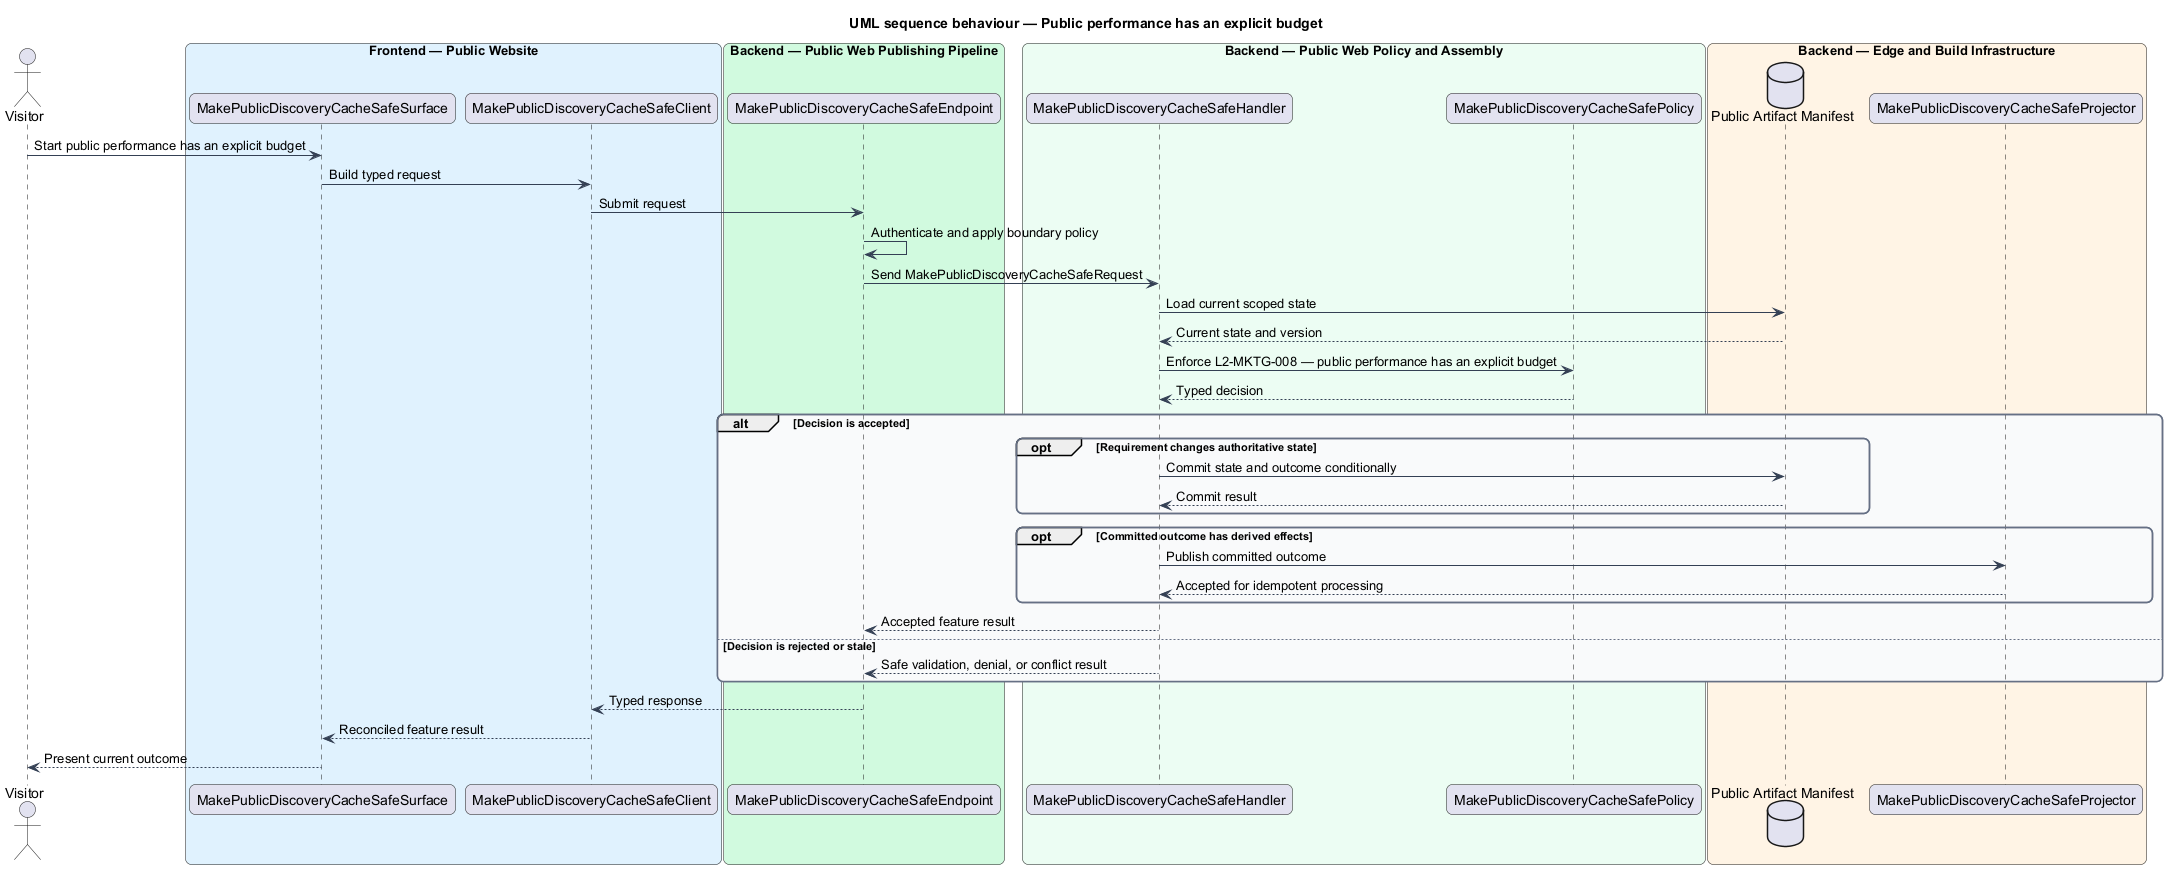

The diagram above was rendered by PlantUML. Its source (embedded in the PNG):
@startuml
title UML sequence behaviour — Public performance has an explicit budget
skinparam backgroundColor #FFFFFF
skinparam shadowing false
skinparam roundcorner 12
skinparam defaultFontName Arial
skinparam ArrowColor #344054
skinparam rectangle {
  BorderColor #344054
  FontColor #101828
}
skinparam package {
  BorderColor #667085
  FontColor #101828
  BackgroundColor #F9FAFB
}
actor "Visitor" as actor
box "Frontend — Public Website" #E0F2FE
  participant "MakePublicDiscoveryCacheSafeSurface" as surface
  participant "MakePublicDiscoveryCacheSafeClient" as client
end box
box "Backend — Public Web Publishing Pipeline" #D1FADF
  participant "MakePublicDiscoveryCacheSafeEndpoint" as endpoint
end box
box "Backend — Public Web Policy and Assembly" #ECFDF3
  participant "MakePublicDiscoveryCacheSafeHandler" as handler
  participant "MakePublicDiscoveryCacheSafePolicy" as policy
end box
box "Backend — Edge and Build Infrastructure" #FFF4E5
  database "Public Artifact Manifest" as store
  participant "MakePublicDiscoveryCacheSafeProjector" as projector
end box

actor -> surface : Start public performance has an explicit budget
surface -> client : Build typed request
client -> endpoint : Submit request
endpoint -> endpoint : Authenticate and apply boundary policy
endpoint -> handler : Send MakePublicDiscoveryCacheSafeRequest
handler -> store : Load current scoped state
store --> handler : Current state and version
handler -> policy : Enforce L2-MKTG-008 — public performance has an explicit budget
policy --> handler : Typed decision
alt Decision is accepted
  opt Requirement changes authoritative state
    handler -> store : Commit state and outcome conditionally
    store --> handler : Commit result
  end
  opt Committed outcome has derived effects
    handler -> projector : Publish committed outcome
    projector --> handler : Accepted for idempotent processing
  end
  handler --> endpoint : Accepted feature result
else Decision is rejected or stale
  handler --> endpoint : Safe validation, denial, or conflict result
end
endpoint --> client : Typed response
client --> surface : Reconciled feature result
surface --> actor : Present current outcome
@enduml